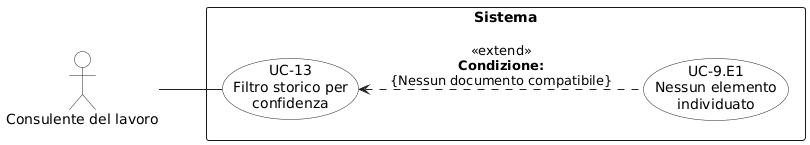

The diagram above was rendered by PlantUML. Its source (embedded in the PNG):
@startuml
left to right direction
skinparam shadowing false
skinparam backgroundColor white
skinparam packageStyle rectangle

skinparam usecase {
  BorderColor #222222
  BackgroundColor white
  ArrowColor #222222
}

skinparam actor {
  BorderColor #222222
  BackgroundColor white
  ArrowColor #222222
}

actor "Consulente del lavoro" as CL

rectangle "Sistema" {
  usecase "UC-13\nFiltro storico per\nconfidenza" as UC13
  usecase "UC-9.E1\nNessun elemento\nindividuato" as UC9E1
}

CL -- UC13
UC13 <.. UC9E1 : <<extend>>\n**Condizione:**\n{Nessun documento compatibile}
@enduml